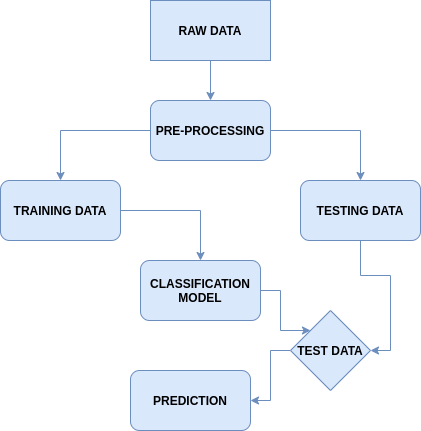

The diagram above was exported from draw.io. Its source (the exported page's mxGraphModel, read from the mxfile embedded in the PNG):
<mxGraphModel dx="982" dy="591" grid="1" gridSize="10" guides="1" tooltips="1" connect="1" arrows="1" fold="1" page="1" pageScale="1" pageWidth="827" pageHeight="1169" math="0" shadow="0">
  <root>
    <mxCell id="0" />
    <mxCell id="1" parent="0" />
    <mxCell id="EjOfoRVTBl1gGAtlcq7J-9" style="edgeStyle=orthogonalEdgeStyle;rounded=0;orthogonalLoop=1;jettySize=auto;html=1;entryX=0.5;entryY=0;entryDx=0;entryDy=0;fillColor=#dae8fc;strokeColor=#6c8ebf;fontStyle=1;labelBorderColor=none;" edge="1" parent="1" source="EjOfoRVTBl1gGAtlcq7J-1" target="EjOfoRVTBl1gGAtlcq7J-2">
      <mxGeometry relative="1" as="geometry" />
    </mxCell>
    <mxCell id="EjOfoRVTBl1gGAtlcq7J-1" value="RAW DATA" style="rounded=0;whiteSpace=wrap;html=1;fillColor=#dae8fc;strokeColor=#6c8ebf;fontStyle=1;labelBorderColor=none;" vertex="1" parent="1">
      <mxGeometry x="340" y="10" width="120" height="60" as="geometry" />
    </mxCell>
    <mxCell id="EjOfoRVTBl1gGAtlcq7J-10" style="edgeStyle=orthogonalEdgeStyle;rounded=0;orthogonalLoop=1;jettySize=auto;html=1;entryX=0.5;entryY=0;entryDx=0;entryDy=0;fillColor=#dae8fc;strokeColor=#6c8ebf;fontStyle=1;labelBorderColor=none;" edge="1" parent="1" source="EjOfoRVTBl1gGAtlcq7J-2" target="EjOfoRVTBl1gGAtlcq7J-3">
      <mxGeometry relative="1" as="geometry" />
    </mxCell>
    <mxCell id="EjOfoRVTBl1gGAtlcq7J-11" style="edgeStyle=orthogonalEdgeStyle;rounded=0;orthogonalLoop=1;jettySize=auto;html=1;entryX=0.5;entryY=0;entryDx=0;entryDy=0;fillColor=#dae8fc;strokeColor=#6c8ebf;fontStyle=1;labelBorderColor=none;" edge="1" parent="1" source="EjOfoRVTBl1gGAtlcq7J-2" target="EjOfoRVTBl1gGAtlcq7J-4">
      <mxGeometry relative="1" as="geometry" />
    </mxCell>
    <mxCell id="EjOfoRVTBl1gGAtlcq7J-2" value="PRE-PROCESSING" style="rounded=1;whiteSpace=wrap;html=1;fillColor=#dae8fc;strokeColor=#6c8ebf;fontStyle=1;labelBorderColor=none;" vertex="1" parent="1">
      <mxGeometry x="340" y="110" width="120" height="60" as="geometry" />
    </mxCell>
    <mxCell id="EjOfoRVTBl1gGAtlcq7J-12" style="edgeStyle=orthogonalEdgeStyle;rounded=0;orthogonalLoop=1;jettySize=auto;html=1;fillColor=#dae8fc;strokeColor=#6c8ebf;fontStyle=1;labelBorderColor=none;" edge="1" parent="1" source="EjOfoRVTBl1gGAtlcq7J-3" target="EjOfoRVTBl1gGAtlcq7J-5">
      <mxGeometry relative="1" as="geometry" />
    </mxCell>
    <mxCell id="EjOfoRVTBl1gGAtlcq7J-3" value="TRAINING DATA" style="rounded=1;whiteSpace=wrap;html=1;fillColor=#dae8fc;strokeColor=#6c8ebf;fontStyle=1;labelBorderColor=none;" vertex="1" parent="1">
      <mxGeometry x="190" y="190" width="120" height="60" as="geometry" />
    </mxCell>
    <mxCell id="EjOfoRVTBl1gGAtlcq7J-13" style="edgeStyle=orthogonalEdgeStyle;rounded=0;orthogonalLoop=1;jettySize=auto;html=1;entryX=1;entryY=0.5;entryDx=0;entryDy=0;fillColor=#dae8fc;strokeColor=#6c8ebf;fontStyle=1;labelBorderColor=none;" edge="1" parent="1" source="EjOfoRVTBl1gGAtlcq7J-4" target="EjOfoRVTBl1gGAtlcq7J-6">
      <mxGeometry relative="1" as="geometry" />
    </mxCell>
    <mxCell id="EjOfoRVTBl1gGAtlcq7J-4" value="TESTING DATA" style="rounded=1;whiteSpace=wrap;html=1;fillColor=#dae8fc;strokeColor=#6c8ebf;fontStyle=1;labelBorderColor=none;" vertex="1" parent="1">
      <mxGeometry x="490" y="190" width="120" height="60" as="geometry" />
    </mxCell>
    <mxCell id="EjOfoRVTBl1gGAtlcq7J-14" style="edgeStyle=orthogonalEdgeStyle;rounded=0;orthogonalLoop=1;jettySize=auto;html=1;entryX=0;entryY=0;entryDx=0;entryDy=0;fillColor=#dae8fc;strokeColor=#6c8ebf;fontStyle=1;labelBorderColor=none;" edge="1" parent="1" source="EjOfoRVTBl1gGAtlcq7J-5" target="EjOfoRVTBl1gGAtlcq7J-6">
      <mxGeometry relative="1" as="geometry" />
    </mxCell>
    <mxCell id="EjOfoRVTBl1gGAtlcq7J-5" value="CLASSIFICATION&lt;br&gt;MODEL" style="rounded=1;whiteSpace=wrap;html=1;fillColor=#dae8fc;strokeColor=#6c8ebf;fontStyle=1;labelBorderColor=none;" vertex="1" parent="1">
      <mxGeometry x="330" y="270" width="120" height="60" as="geometry" />
    </mxCell>
    <mxCell id="EjOfoRVTBl1gGAtlcq7J-15" style="edgeStyle=orthogonalEdgeStyle;rounded=0;orthogonalLoop=1;jettySize=auto;html=1;fillColor=#dae8fc;strokeColor=#6c8ebf;fontStyle=1;labelBorderColor=none;" edge="1" parent="1" source="EjOfoRVTBl1gGAtlcq7J-6" target="EjOfoRVTBl1gGAtlcq7J-7">
      <mxGeometry relative="1" as="geometry" />
    </mxCell>
    <mxCell id="EjOfoRVTBl1gGAtlcq7J-6" value="TEST DATA" style="rhombus;whiteSpace=wrap;html=1;fillColor=#dae8fc;strokeColor=#6c8ebf;fontStyle=1;labelBorderColor=none;" vertex="1" parent="1">
      <mxGeometry x="480" y="320" width="80" height="80" as="geometry" />
    </mxCell>
    <mxCell id="EjOfoRVTBl1gGAtlcq7J-7" value="PREDICTION" style="rounded=1;whiteSpace=wrap;html=1;fillColor=#dae8fc;strokeColor=#6c8ebf;fontStyle=1;labelBorderColor=none;" vertex="1" parent="1">
      <mxGeometry x="320" y="380" width="120" height="60" as="geometry" />
    </mxCell>
  </root>
</mxGraphModel>